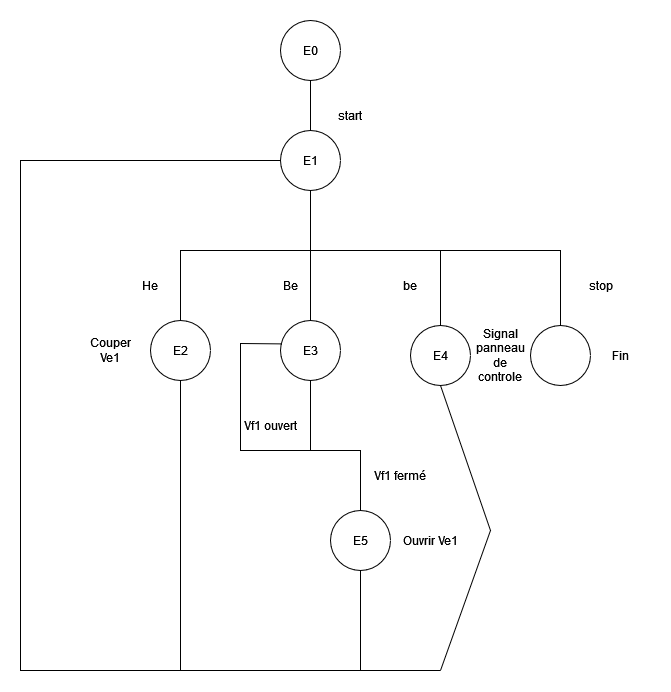

The diagram above was exported from draw.io. Its source (the exported page's mxGraphModel, read from the mxfile embedded in the PNG):
<mxGraphModel dx="1050" dy="558" grid="1" gridSize="10" guides="1" tooltips="1" connect="1" arrows="1" fold="1" page="1" pageScale="1" pageWidth="827" pageHeight="1169" math="0" shadow="0">
  <root>
    <mxCell id="0" />
    <mxCell id="1" parent="0" />
    <mxCell id="RTtrcfpRit-_jH_xaAgf-1" value="E0" style="verticalLabelPosition=middle;verticalAlign=middle;html=1;shape=mxgraph.flowchart.on-page_reference;labelPosition=center;align=center;" parent="1" vertex="1">
      <mxGeometry x="340" y="80" width="60" height="60" as="geometry" />
    </mxCell>
    <mxCell id="RTtrcfpRit-_jH_xaAgf-2" value="E1" style="verticalLabelPosition=middle;verticalAlign=middle;html=1;shape=mxgraph.flowchart.on-page_reference;labelPosition=center;align=center;" parent="1" vertex="1">
      <mxGeometry x="340" y="190" width="60" height="60" as="geometry" />
    </mxCell>
    <mxCell id="RTtrcfpRit-_jH_xaAgf-3" value="" style="endArrow=none;html=1;rounded=0;entryX=0.5;entryY=1;entryDx=0;entryDy=0;entryPerimeter=0;exitX=0.5;exitY=0;exitDx=0;exitDy=0;exitPerimeter=0;" parent="1" source="RTtrcfpRit-_jH_xaAgf-2" edge="1">
      <mxGeometry width="50" height="50" relative="1" as="geometry">
        <mxPoint x="330" y="380" as="sourcePoint" />
        <mxPoint x="370" y="140" as="targetPoint" />
      </mxGeometry>
    </mxCell>
    <mxCell id="RTtrcfpRit-_jH_xaAgf-4" value="start" style="text;html=1;align=center;verticalAlign=middle;whiteSpace=wrap;rounded=0;" parent="1" vertex="1">
      <mxGeometry x="380" y="160" width="60" height="30" as="geometry" />
    </mxCell>
    <mxCell id="RTtrcfpRit-_jH_xaAgf-5" value="" style="endArrow=none;html=1;rounded=0;entryX=0.5;entryY=1;entryDx=0;entryDy=0;entryPerimeter=0;exitX=0.5;exitY=0;exitDx=0;exitDy=0;exitPerimeter=0;" parent="1" source="RTtrcfpRit-_jH_xaAgf-10" target="RTtrcfpRit-_jH_xaAgf-2" edge="1">
      <mxGeometry width="50" height="50" relative="1" as="geometry">
        <mxPoint x="220" y="310" as="sourcePoint" />
        <mxPoint x="350" y="370" as="targetPoint" />
        <Array as="points">
          <mxPoint x="240" y="310" />
          <mxPoint x="370" y="310" />
        </Array>
      </mxGeometry>
    </mxCell>
    <mxCell id="RTtrcfpRit-_jH_xaAgf-6" value="" style="endArrow=none;html=1;rounded=0;exitX=0.5;exitY=0;exitDx=0;exitDy=0;exitPerimeter=0;" parent="1" source="RTtrcfpRit-_jH_xaAgf-11" edge="1">
      <mxGeometry width="50" height="50" relative="1" as="geometry">
        <mxPoint x="500" y="340" as="sourcePoint" />
        <mxPoint x="370" y="310" as="targetPoint" />
        <Array as="points">
          <mxPoint x="500" y="310" />
        </Array>
      </mxGeometry>
    </mxCell>
    <mxCell id="RTtrcfpRit-_jH_xaAgf-7" value="" style="endArrow=none;html=1;rounded=0;exitX=0.5;exitY=0;exitDx=0;exitDy=0;exitPerimeter=0;" parent="1" source="RTtrcfpRit-_jH_xaAgf-12" edge="1">
      <mxGeometry width="50" height="50" relative="1" as="geometry">
        <mxPoint x="620" y="340" as="sourcePoint" />
        <mxPoint x="500" y="310" as="targetPoint" />
        <Array as="points">
          <mxPoint x="620" y="310" />
        </Array>
      </mxGeometry>
    </mxCell>
    <mxCell id="RTtrcfpRit-_jH_xaAgf-8" value="" style="endArrow=none;html=1;rounded=0;" parent="1" edge="1">
      <mxGeometry width="50" height="50" relative="1" as="geometry">
        <mxPoint x="370" y="380" as="sourcePoint" />
        <mxPoint x="370" y="310" as="targetPoint" />
      </mxGeometry>
    </mxCell>
    <mxCell id="RTtrcfpRit-_jH_xaAgf-9" value="E3" style="verticalLabelPosition=middle;verticalAlign=middle;html=1;shape=mxgraph.flowchart.on-page_reference;labelPosition=center;align=center;" parent="1" vertex="1">
      <mxGeometry x="340" y="380" width="60" height="60" as="geometry" />
    </mxCell>
    <mxCell id="RTtrcfpRit-_jH_xaAgf-10" value="E2" style="verticalLabelPosition=middle;verticalAlign=middle;html=1;shape=mxgraph.flowchart.on-page_reference;labelPosition=center;align=center;" parent="1" vertex="1">
      <mxGeometry x="210" y="380" width="60" height="60" as="geometry" />
    </mxCell>
    <mxCell id="RTtrcfpRit-_jH_xaAgf-11" value="E4" style="verticalLabelPosition=middle;verticalAlign=middle;html=1;shape=mxgraph.flowchart.on-page_reference;labelPosition=center;align=center;" parent="1" vertex="1">
      <mxGeometry x="470" y="385" width="60" height="60" as="geometry" />
    </mxCell>
    <mxCell id="RTtrcfpRit-_jH_xaAgf-12" value="" style="verticalLabelPosition=middle;verticalAlign=middle;html=1;shape=mxgraph.flowchart.on-page_reference;labelPosition=center;align=center;" parent="1" vertex="1">
      <mxGeometry x="590" y="385" width="60" height="60" as="geometry" />
    </mxCell>
    <mxCell id="RTtrcfpRit-_jH_xaAgf-13" value="" style="endArrow=none;html=1;rounded=0;entryX=0.5;entryY=1;entryDx=0;entryDy=0;entryPerimeter=0;exitX=0.025;exitY=0.39;exitDx=0;exitDy=0;exitPerimeter=0;" parent="1" source="RTtrcfpRit-_jH_xaAgf-9" target="RTtrcfpRit-_jH_xaAgf-9" edge="1">
      <mxGeometry width="50" height="50" relative="1" as="geometry">
        <mxPoint x="370" y="350" as="sourcePoint" />
        <mxPoint x="350" y="370" as="targetPoint" />
        <Array as="points">
          <mxPoint x="300" y="403" />
          <mxPoint x="300" y="510" />
          <mxPoint x="370" y="510" />
        </Array>
      </mxGeometry>
    </mxCell>
    <mxCell id="RTtrcfpRit-_jH_xaAgf-14" value="" style="endArrow=none;html=1;rounded=0;" parent="1" edge="1">
      <mxGeometry width="50" height="50" relative="1" as="geometry">
        <mxPoint x="370" y="510" as="sourcePoint" />
        <mxPoint x="420" y="570" as="targetPoint" />
        <Array as="points">
          <mxPoint x="420" y="510" />
        </Array>
      </mxGeometry>
    </mxCell>
    <mxCell id="RTtrcfpRit-_jH_xaAgf-15" value="He" style="text;html=1;align=center;verticalAlign=middle;whiteSpace=wrap;rounded=0;" parent="1" vertex="1">
      <mxGeometry x="180" y="330" width="60" height="30" as="geometry" />
    </mxCell>
    <mxCell id="RTtrcfpRit-_jH_xaAgf-16" value="Be" style="text;html=1;align=center;verticalAlign=middle;whiteSpace=wrap;rounded=0;" parent="1" vertex="1">
      <mxGeometry x="320" y="330" width="60" height="30" as="geometry" />
    </mxCell>
    <mxCell id="RTtrcfpRit-_jH_xaAgf-17" value="be" style="text;html=1;align=center;verticalAlign=middle;whiteSpace=wrap;rounded=0;" parent="1" vertex="1">
      <mxGeometry x="440" y="330" width="60" height="30" as="geometry" />
    </mxCell>
    <mxCell id="RTtrcfpRit-_jH_xaAgf-18" value="stop" style="text;html=1;align=center;verticalAlign=middle;whiteSpace=wrap;rounded=0;" parent="1" vertex="1">
      <mxGeometry x="631" y="330" width="60" height="30" as="geometry" />
    </mxCell>
    <mxCell id="RTtrcfpRit-_jH_xaAgf-19" value="Fin" style="text;html=1;align=center;verticalAlign=middle;whiteSpace=wrap;rounded=0;" parent="1" vertex="1">
      <mxGeometry x="650" y="400" width="60" height="30" as="geometry" />
    </mxCell>
    <mxCell id="RTtrcfpRit-_jH_xaAgf-20" value="Vf1 fermé" style="text;html=1;align=center;verticalAlign=middle;whiteSpace=wrap;rounded=0;" parent="1" vertex="1">
      <mxGeometry x="430" y="520" width="60" height="30" as="geometry" />
    </mxCell>
    <mxCell id="RTtrcfpRit-_jH_xaAgf-21" value="Vf1 ouvert" style="text;html=1;align=center;verticalAlign=middle;whiteSpace=wrap;rounded=0;" parent="1" vertex="1">
      <mxGeometry x="300" y="470" width="60" height="30" as="geometry" />
    </mxCell>
    <mxCell id="RTtrcfpRit-_jH_xaAgf-22" value="E5" style="verticalLabelPosition=middle;verticalAlign=middle;html=1;shape=mxgraph.flowchart.on-page_reference;labelPosition=center;align=center;" parent="1" vertex="1">
      <mxGeometry x="390" y="570" width="60" height="60" as="geometry" />
    </mxCell>
    <mxCell id="RTtrcfpRit-_jH_xaAgf-23" value="Ouvrir Ve1" style="text;html=1;align=center;verticalAlign=middle;whiteSpace=wrap;rounded=0;" parent="1" vertex="1">
      <mxGeometry x="460" y="585" width="60" height="30" as="geometry" />
    </mxCell>
    <mxCell id="RTtrcfpRit-_jH_xaAgf-24" value="Couper Ve1" style="text;html=1;align=center;verticalAlign=middle;whiteSpace=wrap;rounded=0;" parent="1" vertex="1">
      <mxGeometry x="140" y="395" width="60" height="30" as="geometry" />
    </mxCell>
    <mxCell id="RTtrcfpRit-_jH_xaAgf-25" value="Signal panneau de controle" style="text;html=1;align=center;verticalAlign=middle;whiteSpace=wrap;rounded=0;" parent="1" vertex="1">
      <mxGeometry x="530" y="400" width="60" height="30" as="geometry" />
    </mxCell>
    <mxCell id="RTtrcfpRit-_jH_xaAgf-26" value="" style="endArrow=none;html=1;rounded=0;entryX=0.5;entryY=1;entryDx=0;entryDy=0;entryPerimeter=0;" parent="1" target="RTtrcfpRit-_jH_xaAgf-10" edge="1">
      <mxGeometry width="50" height="50" relative="1" as="geometry">
        <mxPoint x="240" y="730" as="sourcePoint" />
        <mxPoint x="350" y="430" as="targetPoint" />
      </mxGeometry>
    </mxCell>
    <mxCell id="RTtrcfpRit-_jH_xaAgf-27" value="" style="endArrow=none;html=1;rounded=0;entryX=0.5;entryY=1;entryDx=0;entryDy=0;entryPerimeter=0;" parent="1" target="RTtrcfpRit-_jH_xaAgf-22" edge="1">
      <mxGeometry width="50" height="50" relative="1" as="geometry">
        <mxPoint x="420" y="730" as="sourcePoint" />
        <mxPoint x="350" y="430" as="targetPoint" />
      </mxGeometry>
    </mxCell>
    <mxCell id="RTtrcfpRit-_jH_xaAgf-28" value="" style="endArrow=none;html=1;rounded=0;entryX=0.5;entryY=1;entryDx=0;entryDy=0;entryPerimeter=0;" parent="1" target="RTtrcfpRit-_jH_xaAgf-11" edge="1">
      <mxGeometry width="50" height="50" relative="1" as="geometry">
        <mxPoint x="500" y="730" as="sourcePoint" />
        <mxPoint x="250" y="450" as="targetPoint" />
        <Array as="points">
          <mxPoint x="550" y="590" />
        </Array>
      </mxGeometry>
    </mxCell>
    <mxCell id="RTtrcfpRit-_jH_xaAgf-29" value="" style="endArrow=none;html=1;rounded=0;exitX=0;exitY=0.5;exitDx=0;exitDy=0;exitPerimeter=0;" parent="1" source="RTtrcfpRit-_jH_xaAgf-2" edge="1">
      <mxGeometry width="50" height="50" relative="1" as="geometry">
        <mxPoint x="80" y="220" as="sourcePoint" />
        <mxPoint x="500" y="730" as="targetPoint" />
        <Array as="points">
          <mxPoint x="80" y="220" />
          <mxPoint x="80" y="730" />
          <mxPoint x="190" y="730" />
        </Array>
      </mxGeometry>
    </mxCell>
  </root>
</mxGraphModel>